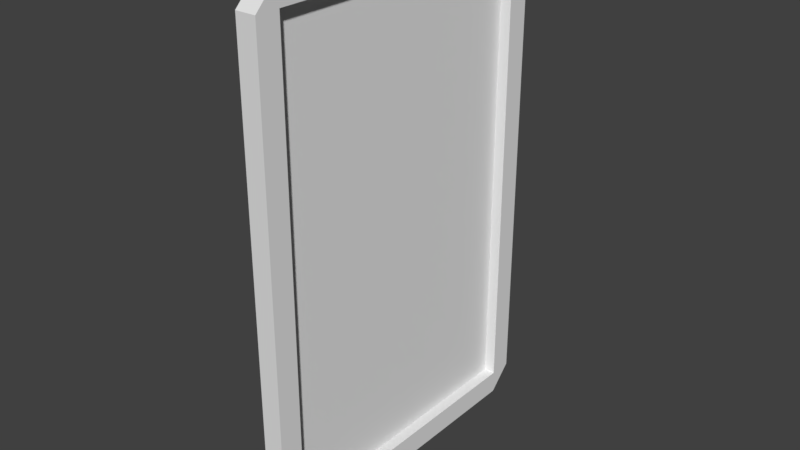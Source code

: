 # Source: Painting.blend  (saved by Blender 2.80.75; exported with 4.5.12 LTS)
import bpy
from mathutils import Matrix  # noqa: F401  (used for matrix-valued properties, if any)

bpy.ops.wm.read_factory_settings(use_empty=True)
scene = bpy.context.scene
scene.name = 'Scene'

# ---- collections
col_collection_1 = bpy.data.collections.new('Collection 1'); scene.collection.children.link(col_collection_1)

# ---- materials (node trees are filled in below, after node groups)
mat_material = bpy.data.materials.new('Material')
mat_material.alpha_threshold = 0.0
mat_material.use_transparent_shadow = False
mat_material.roughness = 0.5
mat_material.line_color = (0.0, 0.0, 0.0, 1.0)
mat_picture = bpy.data.materials.new('Picture')
mat_picture.alpha_threshold = 0.0
mat_picture.use_transparent_shadow = False
mat_picture.roughness = 0.5

# ---- material node trees

# ---- world
world_world = bpy.data.worlds.new('World'); scene.world = world_world
world_world.color = (0.05088, 0.05088, 0.05088)
world_world.use_sun_shadow = False
world_world.sun_shadow_jitter_overblur = 0.0
world_world.cycles.sampling_method = 'MANUAL'

# ---- meshes
me_cube = bpy.data.meshes.new('Cube')
me_cube.from_pydata([(0.0968, 0.8608, -0.8608), (0.0968, -0.8608, -0.8608), (0.0968, 0.8608, 1.895), (0.0968, -0.8608, 1.895), (0.02954, 0.8608, -0.8608), (0.02954, -0.8608, -0.8608), (0.02954, 0.8608, 1.895), (0.02954, -0.8608, 1.895), (-0.02393, -0.862, -1.0), (-0.02393, -1.0, -0.862), (-0.02393, 1.0, -0.862), (-0.02393, 0.862, -1.0), (-0.02393, -1.0, 1.896), (-0.02393, -0.862, 2.034), (-0.02393, 0.862, 2.034), (-0.02393, 1.0, 1.896), (0.0968, 0.862, -1.0), (0.0968, 1.0, -0.862), (0.0968, 0.9024, -0.9024), (0.0968, -1.0, -0.862), (0.0968, -0.862, -1.0), (0.0968, -0.9024, -0.9024), (0.0968, 1.0, 1.896), (0.0968, 0.862, 2.034), (0.0968, 0.9024, 1.936), (0.0968, -0.862, 2.034), (0.0968, -1.0, 1.896), (0.0968, -0.9024, 1.936)], [], [(8, 9, 12, 13, 14, 15, 10, 11), (2, 0, 18, 17, 22, 24), (2, 3, 7, 6), (16, 20, 8, 11), (22, 17, 10, 15), (23, 14, 13, 25), (1, 3, 27, 26, 19, 21), (0, 1, 21, 20, 16, 18), (3, 2, 24, 23, 25, 27), (4, 6, 7, 5), (0, 2, 6, 4), (3, 1, 5, 7), (1, 0, 4, 5), (16, 17, 18), (19, 20, 21), (22, 23, 24), (25, 26, 27), (16, 11, 10, 17), (19, 9, 8, 20), (22, 15, 14, 23), (25, 13, 12, 26), (19, 26, 12, 9)])
me_cube.polygons.foreach_set('material_index', [0, 0, 0, 0, 0, 0, 0, 0, 0, 1, 0, 0, 0, 0, 0, 0, 0, 0, 0, 0, 0, 0])
me_cube.materials.append(mat_material)
me_cube.materials.append(mat_picture)
me_cube.use_remesh_preserve_volume = False
me_cube.use_remesh_preserve_attributes = False
me_cube.use_mirror_vertex_groups = False
me_cube.update()

# ---- objects
ob_cube = bpy.data.objects.new('Cube', me_cube)

# ---- transforms, parenting, visibility, modifiers, constraints
ob_cube.location = (0.0, 0.0, 0.0)
ob_cube.lock_rotations_4d = False
ob_cube.empty_display_type = 'ARROWS'
ob_cube.lineart.crease_threshold = 0.0

# ---- collection membership
col_collection_1.objects.link(ob_cube)

# ---- scene / render settings (as saved in the file)
scene.frame_start = 1; scene.frame_end = 250; scene.frame_set(1)
scene.render.engine = 'BLENDER_EEVEE_NEXT'
scene.render.resolution_percentage = 50
scene.render.dither_intensity = 0.0
scene.cycles.use_denoising = False
scene.cycles.samples = 128
scene.cycles.sampling_pattern = 'TABULATED_SOBOL'
scene.cycles.light_sampling_threshold = 0.0
scene.cycles.use_adaptive_sampling = False
scene.cycles.use_light_tree = False
scene.cycles.blur_glossy = 0.0
scene.cycles.sample_clamp_indirect = 0.0
scene.view_settings.view_transform = 'Standard'
bpy.context.view_layer.update()

# ---- added for rendering (the .blend has no active camera and no usable light): camera, sun
cam_auto = bpy.data.cameras.new('AutoCamera')
cam_auto.lens = 50.0
cam_auto.sensor_width = 36.0
cam_auto.clip_end = 1000.0
ob_auto_camera = bpy.data.objects.new('AutoCamera', cam_auto)
scene.collection.objects.link(ob_auto_camera)
ob_auto_camera.location = (3.40031, -4.03664, 3.208)
ob_auto_camera.rotation_euler = (1.09748, -7.21219e-08, 0.694738)
scene.camera = ob_auto_camera
light_auto_sun = bpy.data.lights.new('AutoSun', 'SUN')
light_auto_sun.energy = 3.0
light_auto_sun.angle = 0.0523599
ob_auto_sun = bpy.data.objects.new('AutoSun', light_auto_sun)
scene.collection.objects.link(ob_auto_sun)
ob_auto_sun.rotation_euler = (0.872665, 0.174533, 0.523599)
bpy.context.view_layer.update()
